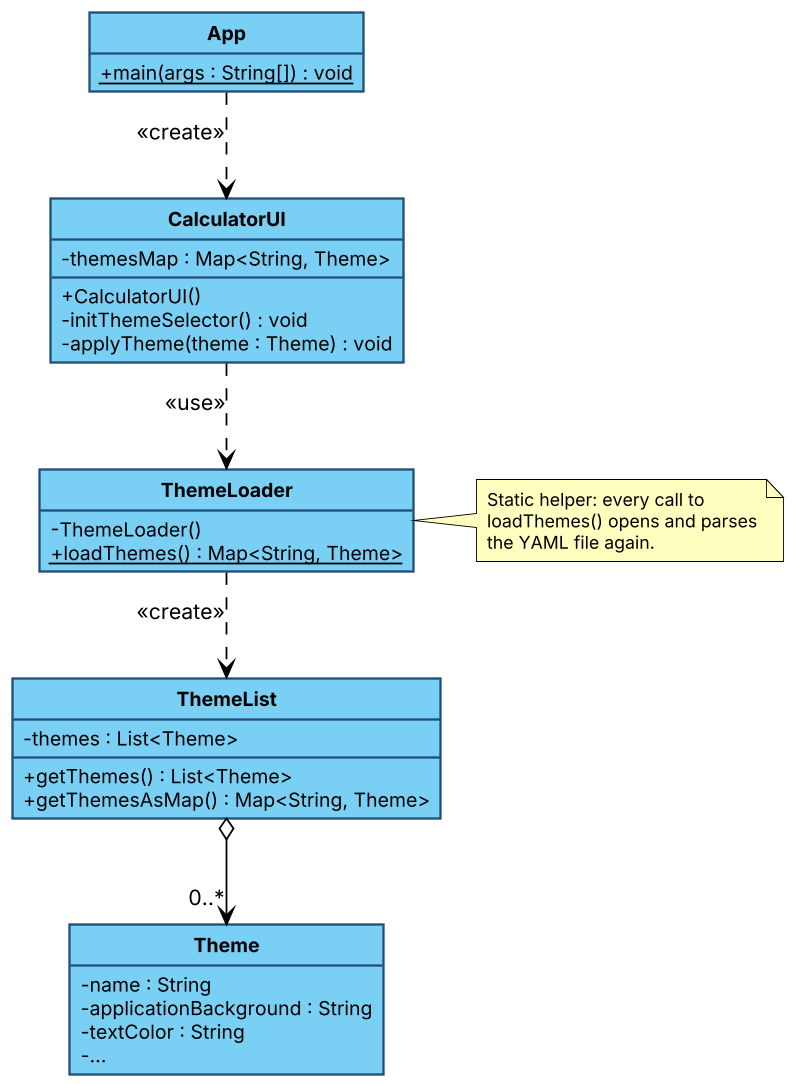

The diagram above was rendered by PlantUML. Its source (embedded in the PNG):
@startuml
!include skin.iuml
class App {
  + {static} main(args : String[]) : void
}
class CalculatorUI {
  - themesMap : Map<String, Theme>
  + CalculatorUI()
  - initThemeSelector() : void
  - applyTheme(theme : Theme) : void
}
class ThemeLoader {
  - ThemeLoader()
  + {static} loadThemes() : Map<String, Theme>
}
class ThemeList {
  - themes : List<Theme>
  + getThemes() : List<Theme>
  + getThemesAsMap() : Map<String, Theme>
}
class Theme {
  - name : String
  - applicationBackground : String
  - textColor : String
  - ...
}
App ..> CalculatorUI : <<create>>
CalculatorUI ..> ThemeLoader : <<use>>
ThemeLoader ..> ThemeList : <<create>>
ThemeList o--> "0..*" Theme
note right of ThemeLoader
  Static helper: every call to
  loadThemes() opens and parses
  the YAML file again.
end note
@enduml